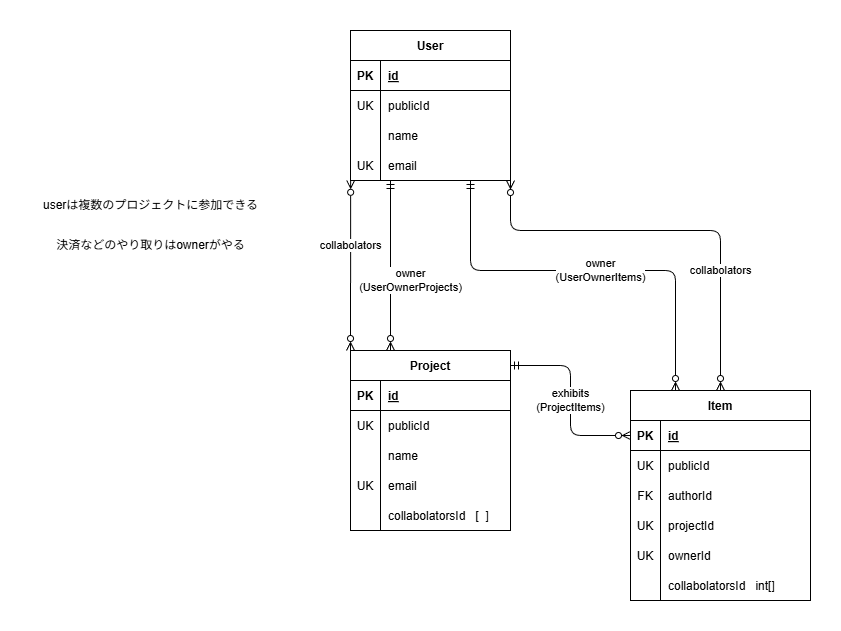

The diagram above was exported from draw.io. Its source (the exported page's mxGraphModel, read from the mxfile embedded in the PNG):
<mxGraphModel dx="2051" dy="2271" grid="1" gridSize="10" guides="1" tooltips="1" connect="1" arrows="1" fold="1" page="1" pageScale="1" pageWidth="827" pageHeight="1169" math="0" shadow="0">
  <root>
    <mxCell id="0" />
    <mxCell id="1" parent="0" />
    <mxCell id="urZDFRX-Eawl6FZ17fMw-1" value="owner&lt;br&gt;(UserOwnerProjects)" style="edgeStyle=none;html=1;endArrow=ERmandOne;endFill=0;startArrow=ERzeroToMany;startFill=0;exitX=0.25;exitY=0;exitDx=0;exitDy=0;entryX=0.25;entryY=1;entryDx=0;entryDy=0;" edge="1" parent="1" source="urZDFRX-Eawl6FZ17fMw-15" target="urZDFRX-Eawl6FZ17fMw-2">
      <mxGeometry x="-0.1765" y="-20" relative="1" as="geometry">
        <mxPoint x="190" y="220" as="sourcePoint" />
        <mxPoint x="160" y="90" as="targetPoint" />
        <mxPoint as="offset" />
      </mxGeometry>
    </mxCell>
    <mxCell id="urZDFRX-Eawl6FZ17fMw-2" value="User" style="shape=table;startSize=30;container=1;collapsible=1;childLayout=tableLayout;fixedRows=1;rowLines=0;fontStyle=1;align=center;resizeLast=1;" vertex="1" parent="1">
      <mxGeometry x="80" y="-40" width="160" height="150" as="geometry">
        <mxRectangle x="80" y="40" width="160" height="30" as="alternateBounds" />
      </mxGeometry>
    </mxCell>
    <mxCell id="urZDFRX-Eawl6FZ17fMw-3" value="" style="shape=tableRow;horizontal=0;startSize=0;swimlaneHead=0;swimlaneBody=0;fillColor=none;collapsible=0;dropTarget=0;points=[[0,0.5],[1,0.5]];portConstraint=eastwest;top=0;left=0;right=0;bottom=1;" vertex="1" parent="urZDFRX-Eawl6FZ17fMw-2">
      <mxGeometry y="30" width="160" height="30" as="geometry" />
    </mxCell>
    <mxCell id="urZDFRX-Eawl6FZ17fMw-4" value="PK" style="shape=partialRectangle;connectable=0;fillColor=none;top=0;left=0;bottom=0;right=0;fontStyle=1;overflow=hidden;" vertex="1" parent="urZDFRX-Eawl6FZ17fMw-3">
      <mxGeometry width="30" height="30" as="geometry">
        <mxRectangle width="30" height="30" as="alternateBounds" />
      </mxGeometry>
    </mxCell>
    <mxCell id="urZDFRX-Eawl6FZ17fMw-5" value="id" style="shape=partialRectangle;connectable=0;fillColor=none;top=0;left=0;bottom=0;right=0;align=left;spacingLeft=6;fontStyle=5;overflow=hidden;" vertex="1" parent="urZDFRX-Eawl6FZ17fMw-3">
      <mxGeometry x="30" width="130" height="30" as="geometry">
        <mxRectangle width="130" height="30" as="alternateBounds" />
      </mxGeometry>
    </mxCell>
    <mxCell id="urZDFRX-Eawl6FZ17fMw-6" value="" style="shape=tableRow;horizontal=0;startSize=0;swimlaneHead=0;swimlaneBody=0;fillColor=none;collapsible=0;dropTarget=0;points=[[0,0.5],[1,0.5]];portConstraint=eastwest;top=0;left=0;right=0;bottom=0;" vertex="1" parent="urZDFRX-Eawl6FZ17fMw-2">
      <mxGeometry y="60" width="160" height="30" as="geometry" />
    </mxCell>
    <mxCell id="urZDFRX-Eawl6FZ17fMw-7" value="UK" style="shape=partialRectangle;connectable=0;fillColor=none;top=0;left=0;bottom=0;right=0;editable=1;overflow=hidden;" vertex="1" parent="urZDFRX-Eawl6FZ17fMw-6">
      <mxGeometry width="30" height="30" as="geometry">
        <mxRectangle width="30" height="30" as="alternateBounds" />
      </mxGeometry>
    </mxCell>
    <mxCell id="urZDFRX-Eawl6FZ17fMw-8" value="publicId" style="shape=partialRectangle;connectable=0;fillColor=none;top=0;left=0;bottom=0;right=0;align=left;spacingLeft=6;overflow=hidden;" vertex="1" parent="urZDFRX-Eawl6FZ17fMw-6">
      <mxGeometry x="30" width="130" height="30" as="geometry">
        <mxRectangle width="130" height="30" as="alternateBounds" />
      </mxGeometry>
    </mxCell>
    <mxCell id="urZDFRX-Eawl6FZ17fMw-9" value="" style="shape=tableRow;horizontal=0;startSize=0;swimlaneHead=0;swimlaneBody=0;fillColor=none;collapsible=0;dropTarget=0;points=[[0,0.5],[1,0.5]];portConstraint=eastwest;top=0;left=0;right=0;bottom=0;" vertex="1" parent="urZDFRX-Eawl6FZ17fMw-2">
      <mxGeometry y="90" width="160" height="30" as="geometry" />
    </mxCell>
    <mxCell id="urZDFRX-Eawl6FZ17fMw-10" value="" style="shape=partialRectangle;connectable=0;fillColor=none;top=0;left=0;bottom=0;right=0;editable=1;overflow=hidden;" vertex="1" parent="urZDFRX-Eawl6FZ17fMw-9">
      <mxGeometry width="30" height="30" as="geometry">
        <mxRectangle width="30" height="30" as="alternateBounds" />
      </mxGeometry>
    </mxCell>
    <mxCell id="urZDFRX-Eawl6FZ17fMw-11" value="name" style="shape=partialRectangle;connectable=0;fillColor=none;top=0;left=0;bottom=0;right=0;align=left;spacingLeft=6;overflow=hidden;" vertex="1" parent="urZDFRX-Eawl6FZ17fMw-9">
      <mxGeometry x="30" width="130" height="30" as="geometry">
        <mxRectangle width="130" height="30" as="alternateBounds" />
      </mxGeometry>
    </mxCell>
    <mxCell id="urZDFRX-Eawl6FZ17fMw-12" value="" style="shape=tableRow;horizontal=0;startSize=0;swimlaneHead=0;swimlaneBody=0;fillColor=none;collapsible=0;dropTarget=0;points=[[0,0.5],[1,0.5]];portConstraint=eastwest;top=0;left=0;right=0;bottom=0;" vertex="1" parent="urZDFRX-Eawl6FZ17fMw-2">
      <mxGeometry y="120" width="160" height="30" as="geometry" />
    </mxCell>
    <mxCell id="urZDFRX-Eawl6FZ17fMw-13" value="UK" style="shape=partialRectangle;connectable=0;fillColor=none;top=0;left=0;bottom=0;right=0;editable=1;overflow=hidden;" vertex="1" parent="urZDFRX-Eawl6FZ17fMw-12">
      <mxGeometry width="30" height="30" as="geometry">
        <mxRectangle width="30" height="30" as="alternateBounds" />
      </mxGeometry>
    </mxCell>
    <mxCell id="urZDFRX-Eawl6FZ17fMw-14" value="email" style="shape=partialRectangle;connectable=0;fillColor=none;top=0;left=0;bottom=0;right=0;align=left;spacingLeft=6;overflow=hidden;" vertex="1" parent="urZDFRX-Eawl6FZ17fMw-12">
      <mxGeometry x="30" width="130" height="30" as="geometry">
        <mxRectangle width="130" height="30" as="alternateBounds" />
      </mxGeometry>
    </mxCell>
    <mxCell id="urZDFRX-Eawl6FZ17fMw-15" value="Project" style="shape=table;startSize=30;container=1;collapsible=1;childLayout=tableLayout;fixedRows=1;rowLines=0;fontStyle=1;align=center;resizeLast=1;" vertex="1" parent="1">
      <mxGeometry x="80" y="280" width="160" height="180" as="geometry">
        <mxRectangle x="80" y="280" width="160" height="30" as="alternateBounds" />
      </mxGeometry>
    </mxCell>
    <mxCell id="urZDFRX-Eawl6FZ17fMw-16" value="" style="shape=tableRow;horizontal=0;startSize=0;swimlaneHead=0;swimlaneBody=0;fillColor=none;collapsible=0;dropTarget=0;points=[[0,0.5],[1,0.5]];portConstraint=eastwest;top=0;left=0;right=0;bottom=1;" vertex="1" parent="urZDFRX-Eawl6FZ17fMw-15">
      <mxGeometry y="30" width="160" height="30" as="geometry" />
    </mxCell>
    <mxCell id="urZDFRX-Eawl6FZ17fMw-17" value="PK" style="shape=partialRectangle;connectable=0;fillColor=none;top=0;left=0;bottom=0;right=0;fontStyle=1;overflow=hidden;" vertex="1" parent="urZDFRX-Eawl6FZ17fMw-16">
      <mxGeometry width="30" height="30" as="geometry">
        <mxRectangle width="30" height="30" as="alternateBounds" />
      </mxGeometry>
    </mxCell>
    <mxCell id="urZDFRX-Eawl6FZ17fMw-18" value="id" style="shape=partialRectangle;connectable=0;fillColor=none;top=0;left=0;bottom=0;right=0;align=left;spacingLeft=6;fontStyle=5;overflow=hidden;" vertex="1" parent="urZDFRX-Eawl6FZ17fMw-16">
      <mxGeometry x="30" width="130" height="30" as="geometry">
        <mxRectangle width="130" height="30" as="alternateBounds" />
      </mxGeometry>
    </mxCell>
    <mxCell id="urZDFRX-Eawl6FZ17fMw-19" value="" style="shape=tableRow;horizontal=0;startSize=0;swimlaneHead=0;swimlaneBody=0;fillColor=none;collapsible=0;dropTarget=0;points=[[0,0.5],[1,0.5]];portConstraint=eastwest;top=0;left=0;right=0;bottom=0;" vertex="1" parent="urZDFRX-Eawl6FZ17fMw-15">
      <mxGeometry y="60" width="160" height="30" as="geometry" />
    </mxCell>
    <mxCell id="urZDFRX-Eawl6FZ17fMw-20" value="UK" style="shape=partialRectangle;connectable=0;fillColor=none;top=0;left=0;bottom=0;right=0;editable=1;overflow=hidden;" vertex="1" parent="urZDFRX-Eawl6FZ17fMw-19">
      <mxGeometry width="30" height="30" as="geometry">
        <mxRectangle width="30" height="30" as="alternateBounds" />
      </mxGeometry>
    </mxCell>
    <mxCell id="urZDFRX-Eawl6FZ17fMw-21" value="publicId" style="shape=partialRectangle;connectable=0;fillColor=none;top=0;left=0;bottom=0;right=0;align=left;spacingLeft=6;overflow=hidden;" vertex="1" parent="urZDFRX-Eawl6FZ17fMw-19">
      <mxGeometry x="30" width="130" height="30" as="geometry">
        <mxRectangle width="130" height="30" as="alternateBounds" />
      </mxGeometry>
    </mxCell>
    <mxCell id="urZDFRX-Eawl6FZ17fMw-22" value="" style="shape=tableRow;horizontal=0;startSize=0;swimlaneHead=0;swimlaneBody=0;fillColor=none;collapsible=0;dropTarget=0;points=[[0,0.5],[1,0.5]];portConstraint=eastwest;top=0;left=0;right=0;bottom=0;" vertex="1" parent="urZDFRX-Eawl6FZ17fMw-15">
      <mxGeometry y="90" width="160" height="30" as="geometry" />
    </mxCell>
    <mxCell id="urZDFRX-Eawl6FZ17fMw-23" value="" style="shape=partialRectangle;connectable=0;fillColor=none;top=0;left=0;bottom=0;right=0;editable=1;overflow=hidden;" vertex="1" parent="urZDFRX-Eawl6FZ17fMw-22">
      <mxGeometry width="30" height="30" as="geometry">
        <mxRectangle width="30" height="30" as="alternateBounds" />
      </mxGeometry>
    </mxCell>
    <mxCell id="urZDFRX-Eawl6FZ17fMw-24" value="name" style="shape=partialRectangle;connectable=0;fillColor=none;top=0;left=0;bottom=0;right=0;align=left;spacingLeft=6;overflow=hidden;" vertex="1" parent="urZDFRX-Eawl6FZ17fMw-22">
      <mxGeometry x="30" width="130" height="30" as="geometry">
        <mxRectangle width="130" height="30" as="alternateBounds" />
      </mxGeometry>
    </mxCell>
    <mxCell id="urZDFRX-Eawl6FZ17fMw-25" value="" style="shape=tableRow;horizontal=0;startSize=0;swimlaneHead=0;swimlaneBody=0;fillColor=none;collapsible=0;dropTarget=0;points=[[0,0.5],[1,0.5]];portConstraint=eastwest;top=0;left=0;right=0;bottom=0;" vertex="1" parent="urZDFRX-Eawl6FZ17fMw-15">
      <mxGeometry y="120" width="160" height="30" as="geometry" />
    </mxCell>
    <mxCell id="urZDFRX-Eawl6FZ17fMw-26" value="UK" style="shape=partialRectangle;connectable=0;fillColor=none;top=0;left=0;bottom=0;right=0;editable=1;overflow=hidden;" vertex="1" parent="urZDFRX-Eawl6FZ17fMw-25">
      <mxGeometry width="30" height="30" as="geometry">
        <mxRectangle width="30" height="30" as="alternateBounds" />
      </mxGeometry>
    </mxCell>
    <mxCell id="urZDFRX-Eawl6FZ17fMw-27" value="email" style="shape=partialRectangle;connectable=0;fillColor=none;top=0;left=0;bottom=0;right=0;align=left;spacingLeft=6;overflow=hidden;" vertex="1" parent="urZDFRX-Eawl6FZ17fMw-25">
      <mxGeometry x="30" width="130" height="30" as="geometry">
        <mxRectangle width="130" height="30" as="alternateBounds" />
      </mxGeometry>
    </mxCell>
    <mxCell id="urZDFRX-Eawl6FZ17fMw-28" value="" style="shape=tableRow;horizontal=0;startSize=0;swimlaneHead=0;swimlaneBody=0;fillColor=none;collapsible=0;dropTarget=0;points=[[0,0.5],[1,0.5]];portConstraint=eastwest;top=0;left=0;right=0;bottom=0;" vertex="1" parent="urZDFRX-Eawl6FZ17fMw-15">
      <mxGeometry y="150" width="160" height="30" as="geometry" />
    </mxCell>
    <mxCell id="urZDFRX-Eawl6FZ17fMw-29" value="" style="shape=partialRectangle;connectable=0;fillColor=none;top=0;left=0;bottom=0;right=0;editable=1;overflow=hidden;" vertex="1" parent="urZDFRX-Eawl6FZ17fMw-28">
      <mxGeometry width="30" height="30" as="geometry">
        <mxRectangle width="30" height="30" as="alternateBounds" />
      </mxGeometry>
    </mxCell>
    <mxCell id="urZDFRX-Eawl6FZ17fMw-30" value="collabolatorsId   [  ]" style="shape=partialRectangle;connectable=0;fillColor=none;top=0;left=0;bottom=0;right=0;align=left;spacingLeft=6;overflow=hidden;" vertex="1" parent="urZDFRX-Eawl6FZ17fMw-28">
      <mxGeometry x="30" width="130" height="30" as="geometry">
        <mxRectangle width="130" height="30" as="alternateBounds" />
      </mxGeometry>
    </mxCell>
    <mxCell id="urZDFRX-Eawl6FZ17fMw-31" value="Item" style="shape=table;startSize=30;container=1;collapsible=1;childLayout=tableLayout;fixedRows=1;rowLines=0;fontStyle=1;align=center;resizeLast=1;" vertex="1" parent="1">
      <mxGeometry x="360" y="320" width="180" height="210" as="geometry" />
    </mxCell>
    <mxCell id="urZDFRX-Eawl6FZ17fMw-32" value="" style="shape=tableRow;horizontal=0;startSize=0;swimlaneHead=0;swimlaneBody=0;fillColor=none;collapsible=0;dropTarget=0;points=[[0,0.5],[1,0.5]];portConstraint=eastwest;top=0;left=0;right=0;bottom=1;" vertex="1" parent="urZDFRX-Eawl6FZ17fMw-31">
      <mxGeometry y="30" width="180" height="30" as="geometry" />
    </mxCell>
    <mxCell id="urZDFRX-Eawl6FZ17fMw-33" value="PK" style="shape=partialRectangle;connectable=0;fillColor=none;top=0;left=0;bottom=0;right=0;fontStyle=1;overflow=hidden;" vertex="1" parent="urZDFRX-Eawl6FZ17fMw-32">
      <mxGeometry width="30" height="30" as="geometry">
        <mxRectangle width="30" height="30" as="alternateBounds" />
      </mxGeometry>
    </mxCell>
    <mxCell id="urZDFRX-Eawl6FZ17fMw-34" value="id" style="shape=partialRectangle;connectable=0;fillColor=none;top=0;left=0;bottom=0;right=0;align=left;spacingLeft=6;fontStyle=5;overflow=hidden;" vertex="1" parent="urZDFRX-Eawl6FZ17fMw-32">
      <mxGeometry x="30" width="150" height="30" as="geometry">
        <mxRectangle width="150" height="30" as="alternateBounds" />
      </mxGeometry>
    </mxCell>
    <mxCell id="urZDFRX-Eawl6FZ17fMw-35" value="" style="shape=tableRow;horizontal=0;startSize=0;swimlaneHead=0;swimlaneBody=0;fillColor=none;collapsible=0;dropTarget=0;points=[[0,0.5],[1,0.5]];portConstraint=eastwest;top=0;left=0;right=0;bottom=0;" vertex="1" parent="urZDFRX-Eawl6FZ17fMw-31">
      <mxGeometry y="60" width="180" height="30" as="geometry" />
    </mxCell>
    <mxCell id="urZDFRX-Eawl6FZ17fMw-36" value="UK" style="shape=partialRectangle;connectable=0;fillColor=none;top=0;left=0;bottom=0;right=0;editable=1;overflow=hidden;" vertex="1" parent="urZDFRX-Eawl6FZ17fMw-35">
      <mxGeometry width="30" height="30" as="geometry">
        <mxRectangle width="30" height="30" as="alternateBounds" />
      </mxGeometry>
    </mxCell>
    <mxCell id="urZDFRX-Eawl6FZ17fMw-37" value="publicId" style="shape=partialRectangle;connectable=0;fillColor=none;top=0;left=0;bottom=0;right=0;align=left;spacingLeft=6;overflow=hidden;" vertex="1" parent="urZDFRX-Eawl6FZ17fMw-35">
      <mxGeometry x="30" width="150" height="30" as="geometry">
        <mxRectangle width="150" height="30" as="alternateBounds" />
      </mxGeometry>
    </mxCell>
    <mxCell id="urZDFRX-Eawl6FZ17fMw-38" value="" style="shape=tableRow;horizontal=0;startSize=0;swimlaneHead=0;swimlaneBody=0;fillColor=none;collapsible=0;dropTarget=0;points=[[0,0.5],[1,0.5]];portConstraint=eastwest;top=0;left=0;right=0;bottom=0;" vertex="1" parent="urZDFRX-Eawl6FZ17fMw-31">
      <mxGeometry y="90" width="180" height="30" as="geometry" />
    </mxCell>
    <mxCell id="urZDFRX-Eawl6FZ17fMw-39" value="FK" style="shape=partialRectangle;connectable=0;fillColor=none;top=0;left=0;bottom=0;right=0;editable=1;overflow=hidden;" vertex="1" parent="urZDFRX-Eawl6FZ17fMw-38">
      <mxGeometry width="30" height="30" as="geometry">
        <mxRectangle width="30" height="30" as="alternateBounds" />
      </mxGeometry>
    </mxCell>
    <mxCell id="urZDFRX-Eawl6FZ17fMw-40" value="authorId" style="shape=partialRectangle;connectable=0;fillColor=none;top=0;left=0;bottom=0;right=0;align=left;spacingLeft=6;overflow=hidden;" vertex="1" parent="urZDFRX-Eawl6FZ17fMw-38">
      <mxGeometry x="30" width="150" height="30" as="geometry">
        <mxRectangle width="150" height="30" as="alternateBounds" />
      </mxGeometry>
    </mxCell>
    <mxCell id="urZDFRX-Eawl6FZ17fMw-41" value="" style="shape=tableRow;horizontal=0;startSize=0;swimlaneHead=0;swimlaneBody=0;fillColor=none;collapsible=0;dropTarget=0;points=[[0,0.5],[1,0.5]];portConstraint=eastwest;top=0;left=0;right=0;bottom=0;" vertex="1" parent="urZDFRX-Eawl6FZ17fMw-31">
      <mxGeometry y="120" width="180" height="30" as="geometry" />
    </mxCell>
    <mxCell id="urZDFRX-Eawl6FZ17fMw-42" value="UK" style="shape=partialRectangle;connectable=0;fillColor=none;top=0;left=0;bottom=0;right=0;editable=1;overflow=hidden;" vertex="1" parent="urZDFRX-Eawl6FZ17fMw-41">
      <mxGeometry width="30" height="30" as="geometry">
        <mxRectangle width="30" height="30" as="alternateBounds" />
      </mxGeometry>
    </mxCell>
    <mxCell id="urZDFRX-Eawl6FZ17fMw-43" value="projectId" style="shape=partialRectangle;connectable=0;fillColor=none;top=0;left=0;bottom=0;right=0;align=left;spacingLeft=6;overflow=hidden;" vertex="1" parent="urZDFRX-Eawl6FZ17fMw-41">
      <mxGeometry x="30" width="150" height="30" as="geometry">
        <mxRectangle width="150" height="30" as="alternateBounds" />
      </mxGeometry>
    </mxCell>
    <mxCell id="urZDFRX-Eawl6FZ17fMw-44" value="" style="shape=tableRow;horizontal=0;startSize=0;swimlaneHead=0;swimlaneBody=0;fillColor=none;collapsible=0;dropTarget=0;points=[[0,0.5],[1,0.5]];portConstraint=eastwest;top=0;left=0;right=0;bottom=0;" vertex="1" parent="urZDFRX-Eawl6FZ17fMw-31">
      <mxGeometry y="150" width="180" height="30" as="geometry" />
    </mxCell>
    <mxCell id="urZDFRX-Eawl6FZ17fMw-45" value="UK" style="shape=partialRectangle;connectable=0;fillColor=none;top=0;left=0;bottom=0;right=0;editable=1;overflow=hidden;" vertex="1" parent="urZDFRX-Eawl6FZ17fMw-44">
      <mxGeometry width="30" height="30" as="geometry">
        <mxRectangle width="30" height="30" as="alternateBounds" />
      </mxGeometry>
    </mxCell>
    <mxCell id="urZDFRX-Eawl6FZ17fMw-46" value="ownerId" style="shape=partialRectangle;connectable=0;fillColor=none;top=0;left=0;bottom=0;right=0;align=left;spacingLeft=6;overflow=hidden;" vertex="1" parent="urZDFRX-Eawl6FZ17fMw-44">
      <mxGeometry x="30" width="150" height="30" as="geometry">
        <mxRectangle width="150" height="30" as="alternateBounds" />
      </mxGeometry>
    </mxCell>
    <mxCell id="urZDFRX-Eawl6FZ17fMw-47" value="" style="shape=tableRow;horizontal=0;startSize=0;swimlaneHead=0;swimlaneBody=0;fillColor=none;collapsible=0;dropTarget=0;points=[[0,0.5],[1,0.5]];portConstraint=eastwest;top=0;left=0;right=0;bottom=0;" vertex="1" parent="urZDFRX-Eawl6FZ17fMw-31">
      <mxGeometry y="180" width="180" height="30" as="geometry" />
    </mxCell>
    <mxCell id="urZDFRX-Eawl6FZ17fMw-48" value="" style="shape=partialRectangle;connectable=0;fillColor=none;top=0;left=0;bottom=0;right=0;editable=1;overflow=hidden;" vertex="1" parent="urZDFRX-Eawl6FZ17fMw-47">
      <mxGeometry width="30" height="30" as="geometry">
        <mxRectangle width="30" height="30" as="alternateBounds" />
      </mxGeometry>
    </mxCell>
    <mxCell id="urZDFRX-Eawl6FZ17fMw-49" value="collabolatorsId   int[]" style="shape=partialRectangle;connectable=0;fillColor=none;top=0;left=0;bottom=0;right=0;align=left;spacingLeft=6;overflow=hidden;" vertex="1" parent="urZDFRX-Eawl6FZ17fMw-47">
      <mxGeometry x="30" width="150" height="30" as="geometry">
        <mxRectangle width="150" height="30" as="alternateBounds" />
      </mxGeometry>
    </mxCell>
    <mxCell id="urZDFRX-Eawl6FZ17fMw-50" value="owner&lt;br&gt;(UserOwnerItems)" style="edgeStyle=orthogonalEdgeStyle;html=1;endArrow=ERmandOne;endFill=0;startArrow=ERzeroToMany;startFill=0;exitX=0.25;exitY=0;exitDx=0;exitDy=0;entryX=0.75;entryY=1;entryDx=0;entryDy=0;" edge="1" parent="1" source="urZDFRX-Eawl6FZ17fMw-31" target="urZDFRX-Eawl6FZ17fMw-2">
      <mxGeometry x="-0.0609" relative="1" as="geometry">
        <mxPoint x="370" y="240" as="sourcePoint" />
        <mxPoint x="230" y="200" as="targetPoint" />
        <Array as="points">
          <mxPoint x="405" y="200" />
          <mxPoint x="200" y="200" />
        </Array>
        <mxPoint as="offset" />
      </mxGeometry>
    </mxCell>
    <mxCell id="urZDFRX-Eawl6FZ17fMw-51" value="collabolators" style="edgeStyle=none;html=1;endArrow=ERzeroToMany;endFill=0;startArrow=ERzeroToMany;startFill=0;entryX=0;entryY=0;entryDx=0;entryDy=0;exitX=0.001;exitY=0.994;exitDx=0;exitDy=0;exitPerimeter=0;" edge="1" parent="1" source="urZDFRX-Eawl6FZ17fMw-12" target="urZDFRX-Eawl6FZ17fMw-15">
      <mxGeometry x="-0.2387" relative="1" as="geometry">
        <mxPoint x="80" y="190" as="sourcePoint" />
        <mxPoint x="120" y="240" as="targetPoint" />
        <mxPoint as="offset" />
      </mxGeometry>
    </mxCell>
    <mxCell id="urZDFRX-Eawl6FZ17fMw-52" value="userは複数のプロジェクトに参加できる" style="text;html=1;align=center;verticalAlign=middle;resizable=0;points=[];autosize=1;strokeColor=none;fillColor=none;" vertex="1" parent="1">
      <mxGeometry x="-240" y="120" width="240" height="30" as="geometry" />
    </mxCell>
    <mxCell id="urZDFRX-Eawl6FZ17fMw-53" value="決済などのやり取りはownerがやる" style="text;html=1;align=center;verticalAlign=middle;resizable=0;points=[];autosize=1;strokeColor=none;fillColor=none;" vertex="1" parent="1">
      <mxGeometry x="-225" y="160" width="210" height="30" as="geometry" />
    </mxCell>
    <mxCell id="urZDFRX-Eawl6FZ17fMw-54" value="collabolators" style="edgeStyle=orthogonalEdgeStyle;html=1;endArrow=ERzeroToMany;endFill=0;startArrow=ERzeroToMany;startFill=0;entryX=0.5;entryY=0;entryDx=0;entryDy=0;exitX=1;exitY=1;exitDx=0;exitDy=0;" edge="1" parent="1" source="urZDFRX-Eawl6FZ17fMw-2" target="urZDFRX-Eawl6FZ17fMw-31">
      <mxGeometry x="0.4286" relative="1" as="geometry">
        <mxPoint x="340.1600000000001" y="90" as="sourcePoint" />
        <mxPoint x="340" y="300.18" as="targetPoint" />
        <mxPoint as="offset" />
        <Array as="points">
          <mxPoint x="240" y="160" />
          <mxPoint x="450" y="160" />
        </Array>
      </mxGeometry>
    </mxCell>
    <mxCell id="urZDFRX-Eawl6FZ17fMw-55" value="exhibits&lt;br&gt;(ProjectItems)" style="edgeStyle=orthogonalEdgeStyle;html=1;endArrow=ERmandOne;endFill=0;startArrow=ERzeroToMany;startFill=0;exitX=0;exitY=0.5;exitDx=0;exitDy=0;" edge="1" parent="1" source="urZDFRX-Eawl6FZ17fMw-32" target="urZDFRX-Eawl6FZ17fMw-15">
      <mxGeometry relative="1" as="geometry">
        <mxPoint x="330" y="370" as="sourcePoint" />
        <mxPoint x="260" y="260.0000000000002" as="targetPoint" />
        <Array as="points">
          <mxPoint x="300" y="365" />
          <mxPoint x="300" y="295" />
        </Array>
        <mxPoint as="offset" />
      </mxGeometry>
    </mxCell>
  </root>
</mxGraphModel>